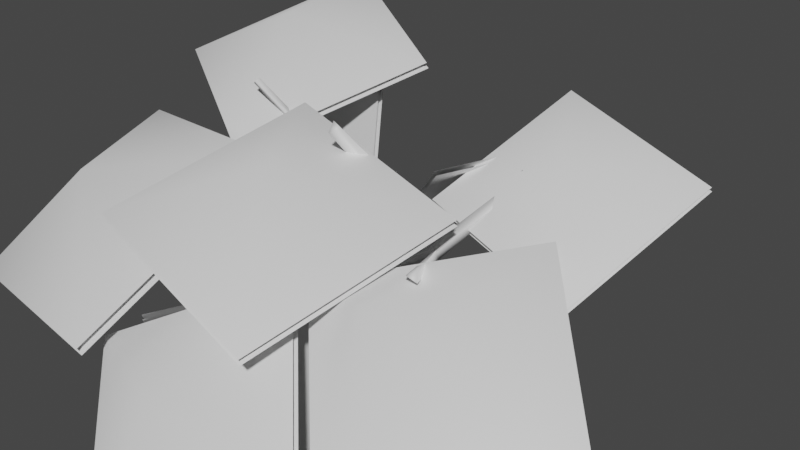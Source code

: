 # Source: fe_canopy_01-01-5.blend  (saved by Blender 3.0.42; exported with 4.5.12 LTS)
import bpy
from mathutils import Matrix  # noqa: F401  (used for matrix-valued properties, if any)

bpy.ops.wm.read_factory_settings(use_empty=True)
scene = bpy.context.scene
scene.name = 'Scene'

# ---- collections
col_collection_2 = bpy.data.collections.new('Collection 2'); scene.collection.children.link(col_collection_2)

# ---- materials (node trees are filled in below, after node groups)
mat_material = bpy.data.materials.new('Material')
mat_material.use_transparent_shadow = False

# ---- material node trees
mat_material.use_nodes = True; mat_material.node_tree.nodes.clear()
_N = mat_material.node_tree.nodes; _L = mat_material.node_tree.links
n0 = _N.new('ShaderNodeBsdfPrincipled'); n0.name = 'Principled BSDF'; n0.location = (10, 300)
n0.distribution = 'GGX'
n0.subsurface_method = 'RANDOM_WALK_SKIN'
n0.inputs[3].default_value = 1.45
n0.inputs[27].default_value = (0.0, 0.0, 0.0, 1.0)
n0.inputs[28].default_value = 1.0
n1 = _N.new('ShaderNodeOutputMaterial'); n1.name = 'Material Output'; n1.location = (300, 300)
_L.new(n0.outputs[0], n1.inputs[0])
n1.is_active_output = True

# ---- world
world_world = bpy.data.worlds.new('World'); scene.world = world_world
world_world.use_nodes = True; world_world.node_tree.nodes.clear()
_N = world_world.node_tree.nodes; _L = world_world.node_tree.links
n0 = _N.new('ShaderNodeOutputWorld'); n0.name = 'World Output'; n0.location = (300, 300)
n1 = _N.new('ShaderNodeBackground'); n1.name = 'Background'; n1.location = (10, 300)
n1.inputs[0].default_value = (0.05088, 0.05088, 0.05088, 1.0)
_L.new(n1.outputs[0], n0.inputs[0])
n0.is_active_output = True
world_world.color = (0.05088, 0.05088, 0.05088)
world_world.use_sun_shadow = False
world_world.sun_shadow_jitter_overblur = 0.0

# ---- meshes
me_0x077041c6_gmdl = bpy.data.meshes.new('0x077041C6.gmdl')
me_0x077041c6_gmdl.from_pydata([(0.05764, 0.03908, 0.02501), (0.01886, 0.0196, -0.03432), (-0.005227, 0.08951, -0.001922), (0.01115, 0.06654, 0.07489), (-0.03728, -0.4305, 0.04654), (0.02204, -0.4493, 0.007059), (0.04576, -1.976, 0.2552), (0.04974, -1.984, 0.238), (0.06585, -1.978, 0.2448), (-0.1527, -0.7735, 0.02805), (-0.08645, -0.7441, 0.003774), (-0.02206, -1.081, -0.03992), (-0.08255, -1.098, -0.04777), (-0.1788, -0.6908, 0.02966), (-0.08474, -0.4319, -0.05641), (-0.01344, -0.4477, -0.05831), (-0.05696, 0.03013, -0.03452), (-0.07066, 0.06092, 0.03422), (-0.09519, -0.4127, 0.008768), (-0.175, -0.7064, 0.09626), (-0.1527, -0.7735, 0.02805), (-0.07265, -1.121, 0.01314), (-0.157, -0.7948, 0.0948), (-0.07194, -0.7895, 0.08265), (-0.01233, -1.104, 0.01374), (0.5144, -1.493, 0.3659), (0.5614, -1.487, 0.3492), (0.5544, -1.478, 0.384), (-0.7164, -1.004, 0.6346), (-0.6981, -1.012, 0.6509), (-0.7091, -0.9765, 0.6499), (0.3228, -1.074, 0.1961), (0.3131, -1.129, 0.2083), (-0.03431, -1.152, -0.02831), (0.3004, -1.089, 0.2412), (0.3557, -1.102, 0.2057), (0.5614, -1.487, 0.3492), (0.3477, -1.109, 0.2482), (0.3477, -1.109, 0.2482), (-0.2165, -1.48, 0.03769), (-0.2202, -1.49, 0.103), (-0.4505, -0.8834, 0.3572), (-0.4752, -0.8607, 0.3262), (-0.4663, -0.8374, 0.3551), (0.02204, -0.4493, 0.007059), (-0.03176, -1.247, 0.7137), (-0.03247, -1.278, 0.6743), (0.0127, -1.25, 0.6921), (-0.09943, -0.6949, 0.1257), (-0.09333, -0.7625, 0.1184), (-0.04012, -0.6996, 0.1406), (-0.04012, -0.6996, 0.1406), (-0.5534, -1.655, 0.2866), (-0.5651, -1.653, 0.2738), (-0.5589, -1.67, 0.2649), (-0.1553, -1.518, 0.05722), (-0.2155, -1.541, 0.09385), (-0.2284, -1.539, 0.05206), (-0.2155, -1.541, 0.09385), (0.06585, -1.978, 0.2448), (-0.5651, -1.653, 0.2738), (-0.5651, -1.653, 0.2738), (-0.7091, -0.9765, 0.6499), (-0.07066, 0.06092, 0.03422), (-0.05696, 0.03013, -0.03452), (0.05764, 0.03908, 0.02501), (0.5792, -0.847, 0.5293), (0.5553, -0.8681, 0.5531), (0.6013, -0.8869, 0.5231), (0.3477, -1.109, 0.2482), (-0.01233, -1.104, 0.01374), (0.9257, -1.123, 0.1915), (0.2283, -0.9779, 0.3569), (0.7005, -0.8266, 0.5984), (0.7032, -0.838, 0.6197), (1.133, -0.5059, 0.5252), (0.436, -0.3608, 0.6908), (0.9283, -1.134, 0.2125), (0.231, -0.9893, 0.3783), (0.4333, -0.3494, 0.6695), (1.131, -0.4944, 0.5039), (0.133, -1.568, 0.2166), (0.8265, -1.043, 0.4008), (0.784, -1.704, 0.3012), (0.7882, -1.719, 0.3267), (0.6788, -2.152, -0.174), (1.372, -1.627, 0.01026), (0.1372, -1.582, 0.2418), (0.8307, -1.057, 0.4263), (1.368, -1.612, -0.01519), (0.6745, -2.137, -0.1995), (-0.6233, -1.927, -0.1399), (0.1021, -1.599, 0.2508), (-0.02253, -2.197, -0.02245), (-0.02447, -2.217, -0.001453), (-0.1185, -2.489, -0.6057), (0.6069, -2.161, -0.2149), (-0.6252, -1.947, -0.1192), (0.1002, -1.62, 0.2718), (0.6089, -2.14, -0.2359), (-0.1165, -2.468, -0.6267), (-0.3849, -1.201, 0.4329), (-0.5345, -2.115, -0.08722), (-1.033, -1.663, 0.3473), (-1.041, -1.68, 0.3778), (-1.418, -0.974, 0.3311), (-1.567, -1.888, -0.1889), (-0.3926, -1.217, 0.4631), (-0.5423, -2.131, -0.05668), (-1.56, -1.872, -0.2195), (-1.41, -0.9579, 0.3006), (-0.2194, -0.4511, 0.6619), (-0.6988, -1.141, 0.3615), (-0.8421, -0.6589, 0.8087), (-0.843, -0.6702, 0.8361), (-0.9719, -0.01015, 0.8507), (-1.451, -0.6997, 0.5504), (-0.2203, -0.4623, 0.689), (-0.6997, -1.152, 0.3889), (-1.45, -0.6884, 0.523), (-0.971, 0.001164, 0.8232), (-0.437, -0.9803, 0.5827), (0.4728, -1.148, 0.4043), (-0.05347, -1.578, 0.6129), (-0.04923, -1.587, 0.6428), (-0.6422, -1.878, 0.3812), (0.2676, -2.046, 0.2029), (-0.4328, -0.9889, 0.6121), (0.4771, -1.157, 0.4341), (0.2634, -2.037, 0.1731), (-0.6464, -1.869, 0.3514), (0.2436, -0.9848, 0.4793), (-0.0975, -0.7388, 0.1015), (0.1942, -0.2569, 0.1516), (0.5353, -0.5029, 0.5294), (0.2323, -0.9794, 0.493), (0.5238, -0.4974, 0.5433), (0.1827, -0.2514, 0.1655), (-0.1089, -0.7333, 0.1154), (0.3057, -1.272, -0.5671), (-0.05231, -1.079, -0.005113), (-0.007124, -1.724, 0.2445), (0.351, -1.917, -0.3175), (0.2862, -1.277, -0.5776), (0.3312, -1.922, -0.3282), (-0.02689, -1.73, 0.2338), (-0.07208, -1.085, -0.01577), (-0.8422, -0.8019, -0.1425), (-0.2427, -0.8123, 0.163), (-0.492, -0.4393, 0.6647), (-1.091, -0.429, 0.3592), (-0.8364, -0.7835, -0.1533), (-1.086, -0.4103, 0.3483), (-0.4861, -0.4207, 0.6538), (-0.2369, -0.7936, 0.1521), (-0.4762, -1.871, -0.002247), (-0.1324, -1.408, 0.07497), (-0.425, -1.122, -0.3386), (-0.7689, -1.585, -0.4158), (-0.4642, -1.878, -0.01547), (-0.7567, -1.592, -0.4292), (-0.4127, -1.129, -0.352), (-0.1201, -1.415, 0.06158)], [], [(0, 1, 2), (4, 5, 3), (3, 5, 0), (6, 7, 8), (9, 10, 12), (10, 11, 12), (15, 10, 14), (13, 14, 10), (1, 16, 2), (16, 17, 2), (17, 3, 2), (3, 0, 2), (19, 18, 13), (18, 14, 13), (22, 20, 21), (20, 12, 21), (10, 23, 11), (23, 24, 11), (25, 26, 27), (28, 29, 30), (33, 11, 32), (11, 31, 32), (11, 24, 31), (24, 34, 31), (35, 36, 32), (32, 36, 25), (35, 37, 26), (37, 27, 26), (27, 38, 25), (38, 32, 25), (12, 39, 21), (39, 40, 21), (41, 42, 9), (13, 9, 42), (9, 22, 41), (19, 43, 22), (22, 43, 41), (13, 42, 19), (19, 42, 43), (23, 10, 44), (44, 10, 15), (45, 46, 47), (19, 48, 18), (48, 4, 18), (49, 5, 50), (50, 4, 48), (48, 49, 45), (49, 46, 45), (50, 47, 49), (49, 47, 46), (48, 45, 51), (51, 45, 47), (52, 53, 54), (55, 40, 56), (39, 55, 57), (7, 57, 8), (57, 55, 8), (57, 7, 58), (58, 7, 6), (6, 59, 56), (55, 56, 59), (52, 40, 60), (40, 39, 60), (54, 61, 57), (39, 57, 61), (57, 56, 54), (40, 52, 56), (56, 52, 54), (42, 41, 28), (41, 29, 28), (28, 62, 42), (43, 42, 62), (41, 43, 29), (43, 30, 29), (12, 11, 33), (21, 40, 33), (33, 40, 55), (24, 21, 33), (4, 3, 18), (17, 18, 3), (18, 63, 14), (63, 16, 14), (1, 15, 64), (14, 64, 15), (5, 15, 65), (15, 1, 65), (22, 48, 19), (33, 32, 24), (24, 32, 34), (31, 35, 32), (34, 32, 37), (66, 67, 68), (31, 34, 66), (34, 67, 66), (34, 69, 67), (69, 68, 67), (37, 35, 68), (31, 66, 35), (35, 66, 68), (21, 70, 22), (70, 23, 22), (49, 22, 23), (9, 13, 10), (23, 5, 49), (5, 4, 50), (48, 22, 49), (12, 33, 39), (33, 55, 39), (71, 72, 73), (74, 75, 76), (77, 75, 74), (78, 74, 76), (77, 74, 78), (73, 72, 79), (80, 73, 79), (71, 73, 80), (81, 82, 83), (84, 85, 86), (87, 85, 84), (88, 84, 86), (87, 84, 88), (83, 82, 89), (90, 83, 89), (81, 83, 90), (91, 92, 93), (94, 95, 96), (97, 95, 94), (98, 94, 96), (97, 94, 98), (93, 92, 99), (100, 93, 99), (91, 93, 100), (101, 102, 103), (104, 105, 106), (107, 105, 104), (108, 104, 106), (107, 104, 108), (103, 102, 109), (110, 103, 109), (101, 103, 110), (111, 112, 113), (114, 115, 116), (117, 115, 114), (118, 114, 116), (117, 114, 118), (113, 112, 119), (120, 113, 119), (111, 113, 120), (121, 122, 123), (124, 125, 126), (127, 125, 124), (128, 124, 126), (127, 124, 128), (123, 122, 129), (130, 123, 129), (121, 123, 130), (131, 132, 134), (132, 133, 134), (135, 136, 138), (136, 137, 138), (139, 140, 142), (140, 141, 142), (143, 144, 146), (144, 145, 146), (147, 148, 150), (148, 149, 150), (151, 152, 154), (152, 153, 154), (155, 156, 158), (156, 157, 158), (159, 160, 162), (160, 161, 162)])
me_0x077041c6_gmdl.polygons.foreach_set('use_smooth', [True] * 172)
_uv = me_0x077041c6_gmdl.uv_layers.new(name='UVMap')
_uv.uv.foreach_set('vector', [0.4453, 0.06866, 0.444, 0.07944, 0.4433, 0.08579, 0.5626, 0.08701, 0.5619, 0.08204, 0.444, 0.07944, 0.444, 0.07944, 0.5619, 0.08204, 0.4453, 0.06866, 0.9719, 0.2098, 0.9727, 0.2081, 0.9774, 0.2021, 0.6391, 0.1207, 0.6161, 0.1006, 0.7554, 0.1343, 0.6161, 0.1006, 0.7557, 0.1175, 0.7554, 0.1343, 0.5541, 0.09284, 0.6161, 0.1006, 0.5517, 0.1119, 0.6056, 0.1199, 0.5517, 0.1119, 0.6161, 0.1006, 0.444, 0.07944, 0.4417, 0.09847, 0.4433, 0.08579, 0.4417, 0.09847, 0.4415, 0.1007, 0.4433, 0.08579, 0.4415, 0.1007, 0.444, 0.07944, 0.4433, 0.08579, 0.444, 0.07944, 0.4453, 0.06866, 0.4433, 0.08579, 0.61, 0.1173, 0.5545, 0.1134, 0.6056, 0.1199, 0.5545, 0.1134, 0.5517, 0.1119, 0.6056, 0.1199, 0.6421, 0.1184, 0.6391, 0.1207, 0.7541, 0.1308, 0.6391, 0.1207, 0.7554, 0.1343, 0.7541, 0.1308, 0.6161, 0.1006, 0.6191, 0.08994, 0.7557, 0.1175, 0.6191, 0.08994, 0.7559, 0.1144, 0.7557, 0.1175, 0.9264, 0.07997, 0.9215, 0.07207, 0.9223, 0.07185, 0.7417, 0.2392, 0.749, 0.2333, 0.7444, 0.2416, 0.7864, 0.1224, 0.7557, 0.1175, 0.8411, 0.1045, 0.7557, 0.1175, 0.8228, 0.09464, 0.8411, 0.1045, 0.7557, 0.1175, 0.7559, 0.1144, 0.8228, 0.09464, 0.7559, 0.1144, 0.8236, 0.09397, 0.8228, 0.09464, 0.8449, 0.09051, 0.9215, 0.07207, 0.8411, 0.1045, 0.8411, 0.1045, 0.9215, 0.07207, 0.9264, 0.07997, 0.8449, 0.09051, 0.8468, 0.08882, 0.9215, 0.07207, 0.8468, 0.08882, 0.9223, 0.07185, 0.9215, 0.07207, 0.9223, 0.07185, 0.8468, 0.08882, 0.9264, 0.07997, 0.8468, 0.08882, 0.8411, 0.1045, 0.9264, 0.07997, 0.7554, 0.1343, 0.8886, 0.1897, 0.7541, 0.1308, 0.8886, 0.1897, 0.8852, 0.1901, 0.7541, 0.1308, 0.6654, 0.1691, 0.6504, 0.1734, 0.6391, 0.1207, 0.6056, 0.1199, 0.6391, 0.1207, 0.6504, 0.1734, 0.6391, 0.1207, 0.6421, 0.1184, 0.6654, 0.1691, 0.61, 0.1173, 0.6499, 0.176, 0.6421, 0.1184, 0.6421, 0.1184, 0.6499, 0.176, 0.6654, 0.1691, 0.6056, 0.1199, 0.6504, 0.1734, 0.61, 0.1173, 0.61, 0.1173, 0.6504, 0.1734, 0.6499, 0.176, 0.6191, 0.08994, 0.6161, 0.1006, 0.5619, 0.08204, 0.5619, 0.08204, 0.6161, 0.1006, 0.5541, 0.09284, 0.7587, 0.02375, 0.7625, 0.03173, 0.7601, 0.02156, 0.61, 0.1173, 0.626, 0.08063, 0.5545, 0.1134, 0.626, 0.08063, 0.5626, 0.08701, 0.5545, 0.1134, 0.6483, 0.0766, 0.5619, 0.08204, 0.6399, 0.06304, 0.6399, 0.06304, 0.5626, 0.08701, 0.626, 0.08063, 0.626, 0.08063, 0.6483, 0.0766, 0.7587, 0.02375, 0.6483, 0.0766, 0.7625, 0.03173, 0.7587, 0.02375, 0.6399, 0.06304, 0.7601, 0.02156, 0.6483, 0.0766, 0.6483, 0.0766, 0.7601, 0.02156, 0.7625, 0.03173, 0.626, 0.08063, 0.7587, 0.02375, 0.6399, 0.06304, 0.6399, 0.06304, 0.7587, 0.02375, 0.7601, 0.02156, 0.9147, 0.2577, 0.9155, 0.2583, 0.9246, 0.2582, 0.9019, 0.1797, 0.8852, 0.1901, 0.9044, 0.1964, 0.8886, 0.1897, 0.9019, 0.1797, 0.9041, 0.1963, 0.9727, 0.2081, 0.9041, 0.1963, 0.9774, 0.2021, 0.9041, 0.1963, 0.9019, 0.1797, 0.9774, 0.2021, 0.9041, 0.1963, 0.9727, 0.2081, 0.9044, 0.1964, 0.9044, 0.1964, 0.9727, 0.2081, 0.9719, 0.2098, 0.9719, 0.2098, 0.9774, 0.2021, 0.9044, 0.1964, 0.9019, 0.1797, 0.9044, 0.1964, 0.9774, 0.2021, 0.9147, 0.2577, 0.8852, 0.1901, 0.9155, 0.2583, 0.8852, 0.1901, 0.8886, 0.1897, 0.9155, 0.2583, 0.9246, 0.2582, 0.9155, 0.2583, 0.9041, 0.1963, 0.8886, 0.1897, 0.9041, 0.1963, 0.9155, 0.2583, 0.9041, 0.1963, 0.9044, 0.1964, 0.9246, 0.2582, 0.8852, 0.1901, 0.9147, 0.2577, 0.9044, 0.1964, 0.9044, 0.1964, 0.9147, 0.2577, 0.9246, 0.2582, 0.6504, 0.1734, 0.6654, 0.1691, 0.7417, 0.2392, 0.6654, 0.1691, 0.749, 0.2333, 0.7417, 0.2392, 0.7417, 0.2392, 0.7444, 0.2416, 0.6504, 0.1734, 0.6499, 0.176, 0.6504, 0.1734, 0.7444, 0.2416, 0.6654, 0.1691, 0.6499, 0.176, 0.749, 0.2333, 0.6499, 0.176, 0.7444, 0.2416, 0.749, 0.2333, 0.7554, 0.1343, 0.7557, 0.1175, 0.7864, 0.1224, 0.7541, 0.1308, 0.8852, 0.1901, 0.7864, 0.1224, 0.7864, 0.1224, 0.8852, 0.1901, 0.9019, 0.1797, 0.7559, 0.1144, 0.7541, 0.1308, 0.7864, 0.1224, 0.5626, 0.08701, 0.444, 0.07944, 0.5545, 0.1134, 0.4415, 0.1007, 0.5545, 0.1134, 0.444, 0.07944, 0.5545, 0.1134, 0.4415, 0.1007, 0.5517, 0.1119, 0.4415, 0.1007, 0.4417, 0.09847, 0.5517, 0.1119, 0.444, 0.07944, 0.5541, 0.09284, 0.4417, 0.09847, 0.5517, 0.1119, 0.4417, 0.09847, 0.5541, 0.09284, 0.5619, 0.08204, 0.5541, 0.09284, 0.4453, 0.06866, 0.5541, 0.09284, 0.444, 0.07944, 0.4453, 0.06866, 0.6421, 0.1184, 0.626, 0.08063, 0.61, 0.1173, 0.7864, 0.1224, 0.8411, 0.1045, 0.7559, 0.1144, 0.7559, 0.1144, 0.8411, 0.1045, 0.8236, 0.09397, 0.8228, 0.09464, 0.8449, 0.09051, 0.8411, 0.1045, 0.8236, 0.09397, 0.8411, 0.1045, 0.8468, 0.08882, 0.8688, 0.03579, 0.8696, 0.03567, 0.8804, 0.03821, 0.8228, 0.09464, 0.8236, 0.09397, 0.8688, 0.03579, 0.8236, 0.09397, 0.8696, 0.03567, 0.8688, 0.03579, 0.8236, 0.09397, 0.8468, 0.08882, 0.8696, 0.03567, 0.8468, 0.08882, 0.8804, 0.03821, 0.8696, 0.03567, 0.8468, 0.08882, 0.8449, 0.09051, 0.8804, 0.03821, 0.8228, 0.09464, 0.8688, 0.03579, 0.8449, 0.09051, 0.8449, 0.09051, 0.8688, 0.03579, 0.8804, 0.03821, 0.7541, 0.1308, 0.7559, 0.1144, 0.6421, 0.1184, 0.7559, 0.1144, 0.6191, 0.08994, 0.6421, 0.1184, 0.6483, 0.0766, 0.6421, 0.1184, 0.6191, 0.08994, 0.6391, 0.1207, 0.6056, 0.1199, 0.6161, 0.1006, 0.6191, 0.08994, 0.5619, 0.08204, 0.6483, 0.0766, 0.5619, 0.08204, 0.5626, 0.08701, 0.6399, 0.06304, 0.626, 0.08063, 0.6421, 0.1184, 0.6483, 0.0766, 0.7554, 0.1343, 0.7864, 0.1224, 0.8886, 0.1897, 0.7864, 0.1224, 0.9019, 0.1797, 0.8886, 0.1897, 0.358, 0.2319, 0.6677, 0.2355, 0.5182, 0.4031, 0.1928, 0.4031, 0.03142, 0.5718, 0.3446, 0.5706, 0.03262, 0.2319, 0.03142, 0.5718, 0.1928, 0.4031, 0.3422, 0.2355, 0.1928, 0.4031, 0.3446, 0.5706, 0.03262, 0.2319, 0.1928, 0.4031, 0.3422, 0.2355, 0.5182, 0.4031, 0.6677, 0.2355, 0.67, 0.5706, 0.3568, 0.5718, 0.5182, 0.4031, 0.67, 0.5706, 0.358, 0.2319, 0.5182, 0.4031, 0.3568, 0.5718, 0.4252, 0.5975, 0.8046, 0.5975, 0.6149, 0.7869, 0.2144, 0.7869, 0.02476, 0.9764, 0.4041, 0.9764, 0.02476, 0.5975, 0.02476, 0.9764, 0.2144, 0.7869, 0.4041, 0.5975, 0.2144, 0.7869, 0.4041, 0.9764, 0.02476, 0.5975, 0.2144, 0.7869, 0.4041, 0.5975, 0.6149, 0.7869, 0.8046, 0.5975, 0.8046, 0.9764, 0.4252, 0.9764, 0.6149, 0.7869, 0.8046, 0.9764, 0.4252, 0.5975, 0.6149, 0.7869, 0.4252, 0.9764, 0.3549, 0.2311, 0.6708, 0.2338, 0.5168, 0.4051, 0.1914, 0.4051, 0.03315, 0.5717, 0.3456, 0.5702, 0.02946, 0.2311, 0.03315, 0.5717, 0.1914, 0.4051, 0.3454, 0.2338, 0.1914, 0.4051, 0.3456, 0.5702, 0.02946, 0.2311, 0.1914, 0.4051, 0.3454, 0.2338, 0.5168, 0.4051, 0.6708, 0.2338, 0.671, 0.5702, 0.3586, 0.5717, 0.5168, 0.4051, 0.671, 0.5702, 0.3549, 0.2311, 0.5168, 0.4051, 0.3586, 0.5717, 0.4252, 0.5975, 0.8046, 0.5975, 0.6149, 0.7869, 0.2144, 0.7869, 0.02476, 0.9764, 0.4041, 0.9764, 0.02476, 0.5975, 0.02476, 0.9764, 0.2144, 0.7869, 0.4041, 0.5975, 0.2144, 0.7869, 0.4041, 0.9764, 0.02476, 0.5975, 0.2144, 0.7869, 0.4041, 0.5975, 0.6149, 0.7869, 0.8046, 0.5975, 0.8046, 0.9764, 0.4252, 0.9764, 0.6149, 0.7869, 0.8046, 0.9764, 0.4252, 0.5975, 0.6149, 0.7869, 0.4252, 0.9764, 0.3589, 0.2363, 0.6709, 0.2339, 0.5179, 0.4026, 0.1925, 0.4026, 0.03347, 0.5738, 0.3454, 0.5697, 0.03347, 0.2363, 0.03347, 0.5738, 0.1925, 0.4026, 0.3455, 0.2339, 0.1925, 0.4026, 0.3454, 0.5697, 0.03347, 0.2363, 0.1925, 0.4026, 0.3455, 0.2339, 0.5179, 0.4026, 0.6709, 0.2339, 0.6708, 0.5697, 0.3589, 0.5738, 0.5179, 0.4026, 0.6708, 0.5697, 0.3589, 0.2363, 0.5179, 0.4026, 0.3589, 0.5738, 0.4252, 0.5975, 0.8046, 0.5975, 0.6149, 0.7869, 0.2144, 0.7869, 0.02476, 0.9764, 0.4041, 0.9764, 0.02476, 0.5975, 0.02476, 0.9764, 0.2144, 0.7869, 0.4041, 0.5975, 0.2144, 0.7869, 0.4041, 0.9764, 0.02476, 0.5975, 0.2144, 0.7869, 0.4041, 0.5975, 0.6149, 0.7869, 0.8046, 0.5975, 0.8046, 0.9764, 0.4252, 0.9764, 0.6149, 0.7869, 0.8046, 0.9764, 0.4252, 0.5975, 0.6149, 0.7869, 0.4252, 0.9764, 0.7103, 0.3095, 0.9556, 0.3125, 0.7093, 0.5617, 0.9556, 0.3125, 0.9576, 0.5607, 0.7093, 0.5617, 0.7103, 0.3095, 0.7093, 0.5617, 0.9556, 0.3125, 0.7093, 0.5617, 0.9576, 0.5607, 0.9556, 0.3125, 0.7103, 0.3095, 0.9556, 0.3125, 0.7093, 0.5617, 0.9556, 0.3125, 0.9576, 0.5607, 0.7093, 0.5617, 0.7103, 0.3095, 0.7093, 0.5617, 0.9556, 0.3125, 0.7093, 0.5617, 0.9576, 0.5607, 0.9556, 0.3125, 0.7103, 0.3095, 0.9556, 0.3125, 0.7093, 0.5617, 0.9556, 0.3125, 0.9576, 0.5607, 0.7093, 0.5617, 0.7103, 0.3095, 0.7093, 0.5617, 0.9556, 0.3125, 0.7093, 0.5617, 0.9576, 0.5607, 0.9556, 0.3125, 0.7103, 0.3095, 0.9556, 0.3125, 0.7093, 0.5617, 0.9556, 0.3125, 0.9576, 0.5607, 0.7093, 0.5617, 0.7103, 0.3095, 0.7093, 0.5617, 0.9556, 0.3125, 0.7093, 0.5617, 0.9576, 0.5607, 0.9556, 0.3125])
me_0x077041c6_gmdl.materials.append(mat_material)
me_0x077041c6_gmdl.use_remesh_fix_poles = True
me_0x077041c6_gmdl.use_remesh_preserve_attributes = False
me_0x077041c6_gmdl.update()
arm_armature_001 = bpy.data.armatures.new('Armature.001')  # bones are not reproduced

# ---- objects
ob_armature = bpy.data.objects.new('Armature', arm_armature_001)
ob_0_687288_l_50_5075_f_50_0194_001 = bpy.data.objects.new('0,687288 L 50,5075 F 50,0194.001', me_0x077041c6_gmdl)

# ---- transforms, parenting, visibility, modifiers, constraints
ob_armature.location = (0.0, 0.0, 0.0)
ob_0_687288_l_50_5075_f_50_0194_001.parent = ob_armature
ob_0_687288_l_50_5075_f_50_0194_001.location = (0.0, 0.0, 0.0)
_vg = ob_0_687288_l_50_5075_f_50_0194_001.vertex_groups.new(name='Bone')
for _i, _w in zip([0, 1, 2, 3, 4, 5, 6, 7, 8, 9, 10, 11, 12, 13, 14, 15, 16, 17, 18, 19, 20, 21, 22, 23, 24, 25, 26, 27, 28, 29, 30, 31, 32, 33, 34, 35, 36, 37, 38, 39, 40, 41, 42, 43, 44, 45, 46, 47, 48, 49, 50, 51, 52, 53, 54, 55, 56, 57, 58, 59, 60, 61, 62, 63, 64, 65, 66, 67, 68, 69, 70, 71, 72, 73, 74, 75, 76, 77, 78, 79, 80, 81, 82, 83, 84, 85, 86, 87, 88, 89, 90, 91, 92, 93, 94, 95, 96, 97, 98, 99, 100, 101, 102, 103, 104, 105, 106, 107, 108, 109, 110, 111, 112, 113, 114, 115, 116, 117, 118, 119, 120, 121, 122, 123, 124, 125, 126, 127, 128, 129, 130, 131, 132, 133, 134, 135, 136, 137, 138, 139, 140, 141, 142, 143, 144, 145, 146, 147, 148, 149, 150, 151, 152, 153, 154, 155, 156, 157, 158, 159, 160, 161, 162], [1.0, 1.0, 1.0, 1.0, 0.5, 0.5, 0.0, 0.0, 0.0, 0.0, 0.0, 0.0, 2.503e-06, 0.0, 0.5, 0.5, 1.0, 1.0, 0.5, 0.003942, 0.0, 0.0, 0.0, 0.00384, 0.0, 0.0, 0.0, 0.0, 0.0, 2.328e-09, 0.0, 0.0, 0.0002825, 0.0, 0.001559, 6.038e-05, 0.0, 8.124e-05, 8.124e-05, 0.0, 5.066e-05, 0.0, 0.0, 1.431e-06, 0.5, 0.0, 1.574e-05, 0.0, 9.078e-05, 0.0, 0.0, 0.0, 0.0, 0.0, 0.0, 0.0, 0.0, 0.0, 0.0, 0.0, 0.0, 0.0, 0.0, 1.0, 1.0, 1.0, 0.0, 0.0, 8.106e-06, 8.124e-05, 0.0, 1.904e-07, 0.0, 0.0, 0.0, 8.803e-08, 2.039e-09, 1.159e-05, 0.0, 4.109e-09, 7.314e-07, 0.0, 0.0, 0.0, 0.0, 3.098e-08, 6.263e-10, 0.0, 6.392e-07, 3.197e-08, 3.917e-08, 8.321e-10, 0.0, 0.0, 0.0, 2.376e-08, 4.884e-10, 6.139e-08, 2.565e-06, 7.956e-10, 4.891e-10, 1.182e-10, 0.0, 0.0, 0.0, 7.287e-09, 1.738e-10, 8.174e-09, 0.0, 0.0, 0.0, 0.0, 5.624e-14, 0.0, 1.527e-14, 0.0, 0.0, 0.0, 4.22e-12, 0.0, 2.214e-11, 1.023e-11, 2.457e-08, 0.0, 0.0, 7.102e-08, 2.087e-11, 1.913e-08, 3.497e-06, 0.0, 5.797e-08, 4.94e-11, 5.767e-07, 0.0, 9.456e-09, 2.383e-09, 4.912e-09, 5.11e-10, 6.972e-06, 5.472e-08, 5.723e-08, 0.0, 0.0, 0.0, 0.0, 0.0, 0.0, 1.398e-07, 0.0, 1.697e-06, 0.0, 0.0, 1.505e-07, 0.0, 0.0, 8.859e-09, 0.0, 3.139e-08, 2.4e-07, 0.0, 3.874e-10, 3.06e-10, 0.0]): _vg.add([_i], _w, 'REPLACE')
_vg = ob_0_687288_l_50_5075_f_50_0194_001.vertex_groups.new(name='Bone.001')
for _i, _w in zip([4, 5, 9, 10, 13, 14, 15, 18, 19, 20, 22, 23, 44, 48, 49, 50, 51, 131, 132, 133, 134, 135, 136, 137, 138], [0.5, 0.5, 1.0, 1.0, 1.0, 0.5, 0.5, 0.5, 0.9961, 1.0, 1.0, 0.9962, 0.5, 0.9999, 1.0, 1.0, 1.0, 2.027e-06, 0.0007619, 0.0, 0.0001492, 1.071e-06, 0.0001169, 9.298e-06, 0.0004069]): _vg.add([_i], _w, 'REPLACE')
_vg = ob_0_687288_l_50_5075_f_50_0194_001.vertex_groups.new(name='Bone.002')
for _i, _w in zip([45, 46, 47, 121, 122, 123, 124, 125, 126, 127, 128, 129, 130], [1.0, 1.0, 1.0, 2.146e-06, 0.0001279, 0.0, 3.099e-06, 0.0002921, 3.934e-06, 1.423e-05, 0.0009746, 0.0, 3.459e-06]): _vg.add([_i], _w, 'REPLACE')
_vg = ob_0_687288_l_50_5075_f_50_0194_001.vertex_groups.new(name='Bone.003')
for _i, _w in zip([28, 29, 30, 41, 42, 43, 62, 103, 111, 112, 113, 114, 115, 116, 117, 118, 119, 120, 147, 148, 149, 150, 151, 152, 153, 154], [0.0, 1.955e-05, 0.0, 1.0, 1.0, 1.0, 0.0, 0.0, 0.0, 1.474e-08, 0.0, 5.043e-10, 0.0, 0.0, 0.0, 1.053e-08, 0.0, 8.053e-09, 1.142e-05, 0.0, 8.849e-05, 0.0, 0.0, 0.0002494, 0.0, 0.0]): _vg.add([_i], _w, 'REPLACE')
_vg = ob_0_687288_l_50_5075_f_50_0194_001.vertex_groups.new(name='Bone.007')
for _i, _w in zip([11, 12, 21, 24, 33, 70, 139, 140, 141, 142, 143, 144, 145, 146], [1.0, 1.0, 1.0, 1.0, 1.0, 1.0, 0.0004242, 0.002162, 9.12e-05, 0.0, 1.937e-05, 9.12e-05, 5.424e-06, 2.187e-05]): _vg.add([_i], _w, 'REPLACE')
_vg = ob_0_687288_l_50_5075_f_50_0194_001.vertex_groups.new(name='Bone.004')
for _i, _w in zip([31, 32, 34, 35, 37, 38, 69], [1.0, 0.9997, 0.9984, 0.9999, 0.9999, 0.9999, 0.9999]): _vg.add([_i], _w, 'REPLACE')
_vg = ob_0_687288_l_50_5075_f_50_0194_001.vertex_groups.new(name='Bone.005')
for _i, _w in zip([25, 26, 27, 36, 81, 82, 83, 84, 85, 86, 87, 88, 89, 90], [1.0, 1.0, 1.0, 1.0, 0.0, 0.0, 3.588e-05, 1.884e-05, 0.0002083, 1.251e-06, 0.0, 0.0001307, 7.447e-05, 0.001219]): _vg.add([_i], _w, 'REPLACE')
_vg = ob_0_687288_l_50_5075_f_50_0194_001.vertex_groups.new(name='Bone.006')
for _i, _w in zip([66, 67, 68, 71, 72, 73, 74, 75, 76, 77, 78, 79, 80], [1.0, 1.0, 1.0, 2.824e-05, 0.0, 0.0, 0.0, 7.585e-05, 5.71e-05, 0.008021, 0.0, 3.811e-06, 2.693e-05]): _vg.add([_i], _w, 'REPLACE')
_vg = ob_0_687288_l_50_5075_f_50_0194_001.vertex_groups.new(name='Bone.008')
for _i, _w in zip([39, 40, 55, 56, 57, 58, 155, 156, 157, 158, 159, 160, 161, 162], [1.0, 0.9999, 1.0, 1.0, 1.0, 1.0, 1.481e-06, 0.0, 0.001779, 0.0004492, 0.00031, 8.44e-05, 0.0002053, 0.0]): _vg.add([_i], _w, 'REPLACE')
_vg = ob_0_687288_l_50_5075_f_50_0194_001.vertex_groups.new(name='Bone.009')
for _i, _w in zip([52, 53, 54, 60, 61, 101, 102, 103, 104, 105, 106, 107, 108, 109, 110], [1.0, 1.0, 1.0, 1.0, 1.0, 2.384e-06, 0.001712, 0.0, 0.002188, 5.125e-05, 0.000108, 1.471e-05, 1.377e-05, 0.0, 0.0]): _vg.add([_i], _w, 'REPLACE')
_vg = ob_0_687288_l_50_5075_f_50_0194_001.vertex_groups.new(name='Bone.010')
for _i, _w in zip([6, 7, 8, 59, 91, 92, 93, 94, 95, 96, 97, 98, 99, 100], [1.0, 1.0, 1.0, 1.0, 9.238e-06, 0.0, 0.0, 0.0, 0.0002491, 4.529e-06, 0.000298, 0.0002999, 6.973e-06, 2.754e-05]): _vg.add([_i], _w, 'REPLACE')
_vg = ob_0_687288_l_50_5075_f_50_0194_001.vertex_groups.new(name='Bone.012')
for _i, _w in zip([101, 102, 103, 104, 105, 106, 107, 108, 109, 110], [1.0, 0.9983, 1.0, 0.9978, 0.9999, 0.9999, 1.0, 1.0, 1.0, 1.0]): _vg.add([_i], _w, 'REPLACE')
_vg = ob_0_687288_l_50_5075_f_50_0194_001.vertex_groups.new(name='Bone.011')
for _i, _w in zip([68, 71, 72, 73, 74, 75, 76, 77, 78, 79, 80], [3.445e-05, 1.0, 1.0, 1.0, 1.0, 0.9999, 0.9999, 0.992, 1.0, 1.0, 1.0]): _vg.add([_i], _w, 'REPLACE')
_vg = ob_0_687288_l_50_5075_f_50_0194_001.vertex_groups.new(name='Bone.013')
for _i, _w in zip([28, 29, 30, 62, 111, 112, 113, 114, 115, 116, 117, 118, 119, 120], [1.0, 1.0, 1.0, 1.0, 1.788e-05, 0.007979, 0.0, 2.015e-05, 0.0, 0.0, 0.0, 0.0003304, 1.001e-05, 0.0006483]): _vg.add([_i], _w, 'REPLACE')
_vg = ob_0_687288_l_50_5075_f_50_0194_001.vertex_groups.new(name='Bone.014')
for _i, _w in zip([121, 122, 123, 124, 125, 126, 127, 128, 129, 130], [1.0, 0.9999, 0.9831, 1.0, 0.9997, 1.0, 1.0, 0.999, 1.0, 1.0]): _vg.add([_i], _w, 'REPLACE')
_vg = ob_0_687288_l_50_5075_f_50_0194_001.vertex_groups.new(name='Bone.015')
for _i, _w in zip([131, 132, 133, 134, 135, 136, 137, 138], [1.0, 0.9992, 1.0, 0.9999, 1.0, 0.9999, 1.0, 0.9996]): _vg.add([_i], _w, 'REPLACE')
_vg = ob_0_687288_l_50_5075_f_50_0194_001.vertex_groups.new(name='Bone.018')
for _i, _w in zip([111, 112, 113, 114, 115, 116, 117, 118, 119, 120], [1.0, 0.992, 1.0, 1.0, 1.0, 1.0, 1.0, 0.9997, 1.0, 0.9994]): _vg.add([_i], _w, 'REPLACE')
_vg = ob_0_687288_l_50_5075_f_50_0194_001.vertex_groups.new(name='Bone.019')
for _i, _w in zip([147, 148, 149, 150, 151, 152, 153, 154], [1.0, 1.0, 0.9999, 1.0, 1.0, 0.9998, 1.0, 1.0]): _vg.add([_i], _w, 'REPLACE')
_vg = ob_0_687288_l_50_5075_f_50_0194_001.vertex_groups.new(name='Bone.016')
for _i, _w in zip([81, 82, 83, 84, 85, 86, 87, 88, 89, 90, 123], [1.0, 1.0, 1.0, 1.0, 0.9998, 1.0, 1.0, 0.9999, 0.9999, 0.9988, 0.01688]): _vg.add([_i], _w, 'REPLACE')
_vg = ob_0_687288_l_50_5075_f_50_0194_001.vertex_groups.new(name='Bone.017')
for _i, _w in zip([81, 82, 91, 92, 93, 94, 95, 96, 97, 98, 99, 100], [0.0, 0.0, 1.0, 1.0, 1.0, 1.0, 0.9998, 1.0, 0.9997, 0.9997, 1.0, 1.0]): _vg.add([_i], _w, 'REPLACE')
_vg = ob_0_687288_l_50_5075_f_50_0194_001.vertex_groups.new(name='Bone.020')
for _i, _w in zip([155, 156, 157, 158, 159, 160, 161, 162], [1.0, 1.0, 0.9982, 0.9996, 0.9997, 0.9999, 0.9998, 1.0]): _vg.add([_i], _w, 'REPLACE')
_vg = ob_0_687288_l_50_5075_f_50_0194_001.vertex_groups.new(name='Bone.021')
for _i, _w in zip([139, 140, 141, 142, 143, 144, 145, 146], [0.9996, 0.9978, 0.9999, 1.0, 1.0, 0.9999, 1.0, 1.0]): _vg.add([_i], _w, 'REPLACE')
_m = ob_0_687288_l_50_5075_f_50_0194_001.modifiers.new('Armature', 'ARMATURE')
_m.object = ob_armature

# ---- collection membership
col_collection_2.objects.link(ob_armature)
col_collection_2.objects.link(ob_0_687288_l_50_5075_f_50_0194_001)

# ---- scene / render settings (as saved in the file)
scene.frame_start = 1; scene.frame_end = 250; scene.frame_set(0)
scene.render.engine = 'BLENDER_EEVEE_NEXT'
scene.cycles.sampling_pattern = 'TABULATED_SOBOL'
scene.cycles.use_light_tree = False
scene.view_settings.view_transform = 'Filmic'
bpy.context.view_layer.update()

# ---- added for rendering (the .blend has no active camera and no usable light): camera, sun
cam_auto = bpy.data.cameras.new('AutoCamera')
cam_auto.lens = 50.0
cam_auto.sensor_width = 36.0
cam_auto.clip_end = 1000.0
ob_auto_camera = bpy.data.objects.new('AutoCamera', cam_auto)
scene.collection.objects.link(ob_auto_camera)
ob_auto_camera.location = (2.59265, -4.01573, 2.23229)
ob_auto_camera.rotation_euler = (1.09748, -7.21219e-08, 0.694738)
scene.camera = ob_auto_camera
light_auto_sun = bpy.data.lights.new('AutoSun', 'SUN')
light_auto_sun.energy = 3.0
light_auto_sun.angle = 0.0523599
ob_auto_sun = bpy.data.objects.new('AutoSun', light_auto_sun)
scene.collection.objects.link(ob_auto_sun)
ob_auto_sun.rotation_euler = (0.872665, 0.174533, 0.523599)
bpy.context.view_layer.update()
